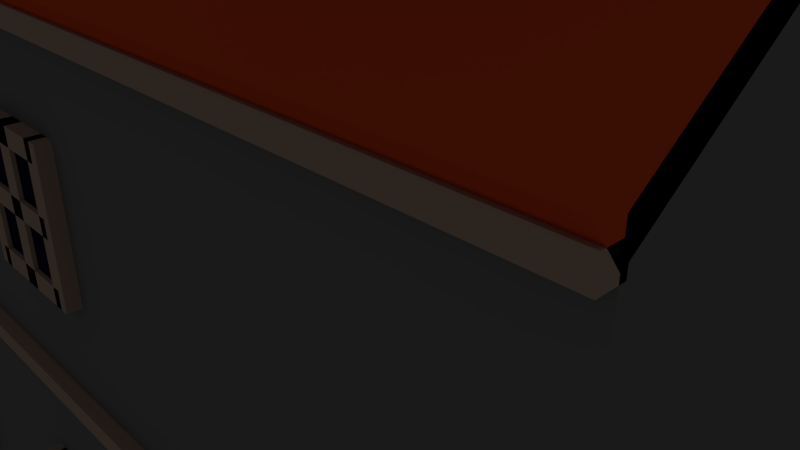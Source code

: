 # Source: timberframedhouse.blend  (saved by Blender 2.79.0; exported with 4.5.12 LTS)
import bpy
from mathutils import Matrix  # noqa: F401  (used for matrix-valued properties, if any)

bpy.ops.wm.read_factory_settings(use_empty=True)
scene = bpy.context.scene
scene.name = 'Scene'

# ---- collections
col_collection_1 = bpy.data.collections.new('Collection 1'); scene.collection.children.link(col_collection_1)

# ---- materials (node trees are filled in below, after node groups)
mat_brown = bpy.data.materials.new('brown')
mat_brown.alpha_threshold = 0.0
mat_brown.use_transparent_shadow = False
mat_brown.diffuse_color = (0.502, 0.3529, 0.2745, 1.0)
mat_brown.specular_color = (1.0, 0.8253, 0.8516)
mat_brown.roughness = 0.5
mat_blue = bpy.data.materials.new('blue')
mat_blue.alpha_threshold = 0.0
mat_blue.use_transparent_shadow = False
mat_blue.diffuse_color = (0.004529, 0.005388, 0.03741, 1.0)
mat_blue.specular_color = (0.8769, 0.8697, 1.0)
mat_blue.roughness = 0.5
mat_reddish = bpy.data.materials.new('reddish')
mat_reddish.alpha_threshold = 0.0
mat_reddish.use_transparent_shadow = False
mat_reddish.diffuse_color = (0.8, 0.08461, 0.01898, 1.0)
mat_reddish.roughness = 0.5
mat_bricks = bpy.data.materials.new('bricks')
mat_bricks.alpha_threshold = 0.0
mat_bricks.use_transparent_shadow = False
mat_bricks.diffuse_color = (0.8, 0.2705, 0.1536, 1.0)
mat_bricks.roughness = 0.5
mat_greywall = bpy.data.materials.new('greywall')
mat_greywall.alpha_threshold = 0.0
mat_greywall.use_transparent_shadow = False
mat_greywall.diffuse_color = (0.2019, 0.2019, 0.2019, 1.0)
mat_greywall.roughness = 0.5
mat_topgrey = bpy.data.materials.new('topgrey')
mat_topgrey.alpha_threshold = 0.0
mat_topgrey.use_transparent_shadow = False
mat_topgrey.diffuse_color = (0.202, 0.202, 0.202, 1.0)
mat_topgrey.roughness = 0.5
mat_topgrey.line_color = (0.0, 0.0, 0.0, 1.0)
mat_yellow = bpy.data.materials.new('yellow')
mat_yellow.alpha_threshold = 0.0
mat_yellow.use_transparent_shadow = False
mat_yellow.diffuse_color = (0.65, 0.2984, 0.1084, 1.0)
mat_yellow.roughness = 0.5

# ---- material node trees

# ---- world
world_world = bpy.data.worlds.new('World'); scene.world = world_world
world_world.color = (0.05088, 0.05088, 0.05088)
world_world.use_sun_shadow = False
world_world.sun_shadow_jitter_overblur = 0.0
world_world.cycles.sampling_method = 'MANUAL'

# ---- cameras
cam_camera = bpy.data.cameras.new('Camera')
cam_camera.clip_end = 100.0
cam_camera.lens = 35.0
cam_camera.sensor_width = 32.0
cam_camera.sensor_height = 18.0
cam_camera.ortho_scale = 7.314
cam_camera.dof.focus_distance = 0.0
cam_camera.dof.aperture_fstop = 128.0

# ---- lights
light_lamp = bpy.data.lights.new('Lamp', 'POINT')
light_lamp.transmission_factor = 0.0
light_lamp.cutoff_distance = 30.0
light_lamp.energy = 100.0
light_lamp.shadow_buffer_clip_start = 1.001
light_lamp.shadow_soft_size = 0.1
light_lamp.shadow_maximum_resolution = 0.006
light_lamp.use_absolute_resolution = True

# ---- meshes
me_cube_026 = bpy.data.meshes.new('Cube.026')
me_cube_026.from_pydata([(1.0, 1.0, -1.0), (1.0, -1.0, -1.0), (-1.0, -1.0, -1.0), (-1.0, 1.0, -1.0), (1.0, 1.0, 1.0), (1.0, -1.0, 1.0), (-1.0, -1.0, 1.0), (-1.0, 1.0, 1.0)], [], [(0, 1, 2, 3), (4, 7, 6, 5), (0, 4, 5, 1), (1, 5, 6, 2), (2, 6, 7, 3), (4, 0, 3, 7)])
me_cube_026.materials.append(mat_brown)
me_cube_026.use_remesh_preserve_volume = False
me_cube_026.use_remesh_preserve_attributes = False
me_cube_026.use_mirror_vertex_groups = False
me_cube_026.update()
me_cube_025 = bpy.data.meshes.new('Cube.025')
me_cube_025.from_pydata([(1.0, 1.0, -1.0), (1.0, -1.0, -1.0), (-1.0, -1.0, -1.0), (-1.0, 1.0, -1.0), (1.0, 1.0, 1.0), (1.0, -1.0, 1.0), (-1.0, -1.0, 1.0), (-1.0, 1.0, 1.0)], [], [(0, 1, 2, 3), (4, 7, 6, 5), (0, 4, 5, 1), (1, 5, 6, 2), (2, 6, 7, 3), (4, 0, 3, 7)])
me_cube_025.materials.append(mat_brown)
me_cube_025.use_remesh_preserve_volume = False
me_cube_025.use_remesh_preserve_attributes = False
me_cube_025.use_mirror_vertex_groups = False
me_cube_025.update()
me_cube_024 = bpy.data.meshes.new('Cube.024')
me_cube_024.from_pydata([(1.0, 1.0, -1.0), (1.0, -1.0, -1.0), (-1.0, -1.0, -1.0), (-1.0, 1.0, -1.0), (1.0, 1.0, 1.0), (1.0, -1.0, 1.0), (-1.0, -1.0, 1.0), (-1.0, 1.0, 1.0)], [], [(0, 1, 2, 3), (4, 7, 6, 5), (0, 4, 5, 1), (1, 5, 6, 2), (2, 6, 7, 3), (4, 0, 3, 7)])
me_cube_024.materials.append(mat_brown)
me_cube_024.use_remesh_preserve_volume = False
me_cube_024.use_remesh_preserve_attributes = False
me_cube_024.use_mirror_vertex_groups = False
me_cube_024.update()
me_cube_023 = bpy.data.meshes.new('Cube.023')
me_cube_023.from_pydata([(1.0, 1.0, -1.0), (1.0, -1.0, -1.0), (-1.0, -1.0, -1.0), (-1.0, 1.0, -1.0), (1.0, 1.0, 1.0), (1.0, -1.0, 1.0), (-1.0, -1.0, 1.0), (-1.0, 1.0, 1.0), (-0.8333, 1.0, -8.0), (-0.8333, -1.0, -8.0), (-1.167, -1.0, -8.0), (-1.167, 1.0, -8.0), (-0.8333, 1.0, 8.0), (-0.8333, -1.0, 8.0), (-1.167, -1.0, 8.0), (-1.167, 1.0, 8.0), (0.1667, 1.0, -8.0), (0.1667, -1.0, -8.0), (-0.1667, -1.0, -8.0), (-0.1667, 1.0, -8.0), (0.1667, 1.0, 8.0), (0.1667, -1.0, 8.0), (-0.1667, -1.0, 8.0), (-0.1667, 1.0, 8.0), (1.0, 1.0, -8.0), (1.0, -1.0, -8.0), (-1.0, -1.0, -8.0), (-1.0, 1.0, -8.0), (1.0, 1.0, -6.0), (1.0, -1.0, -6.0), (-1.0, -1.0, -6.0), (-1.0, 1.0, -6.0), (1.0, 1.0, 6.0), (1.0, -1.0, 6.0), (-1.0, -1.0, 6.0), (-1.0, 1.0, 6.0), (1.0, 1.0, 8.0), (1.0, -1.0, 8.0), (-1.0, -1.0, 8.0), (-1.0, 1.0, 8.0), (1.167, 1.0, -8.0), (1.167, -1.0, -8.0), (0.8333, -1.0, -8.0), (0.8333, 1.0, -8.0), (1.167, 1.0, 8.0), (1.167, -1.0, 8.0), (0.8333, -1.0, 8.0), (0.8333, 1.0, 8.0), (0.8333, 0.6207, -6.0), (0.8333, -0.5793, -6.0), (-0.8333, -0.5793, -6.0), (-0.8333, 0.6207, -6.0), (0.8333, 0.6207, 6.0), (0.8333, -0.5793, 6.0), (-0.8333, -0.5793, 6.0), (-0.8333, 0.6207, 6.0)], [], [(0, 1, 2, 3), (4, 7, 6, 5), (0, 4, 5, 1), (1, 5, 6, 2), (2, 6, 7, 3), (4, 0, 3, 7), (8, 9, 10, 11), (12, 15, 14, 13), (8, 12, 13, 9), (9, 13, 14, 10), (10, 14, 15, 11), (12, 8, 11, 15), (16, 17, 18, 19), (20, 23, 22, 21), (16, 20, 21, 17), (17, 21, 22, 18), (18, 22, 23, 19), (20, 16, 19, 23), (24, 25, 26, 27), (28, 31, 30, 29), (24, 28, 29, 25), (25, 29, 30, 26), (26, 30, 31, 27), (28, 24, 27, 31), (32, 33, 34, 35), (36, 39, 38, 37), (32, 36, 37, 33), (33, 37, 38, 34), (34, 38, 39, 35), (36, 32, 35, 39), (40, 41, 42, 43), (44, 47, 46, 45), (40, 44, 45, 41), (41, 45, 46, 42), (42, 46, 47, 43), (44, 40, 43, 47), (48, 49, 50, 51), (52, 55, 54, 53), (48, 52, 53, 49), (49, 53, 54, 50), (50, 54, 55, 51), (52, 48, 51, 55)])
me_cube_023.polygons.foreach_set('material_index', [0, 0, 0, 0, 0, 0, 0, 0, 0, 0, 0, 0, 0, 0, 0, 0, 0, 0, 0, 0, 0, 0, 0, 0, 0, 0, 0, 0, 0, 0, 0, 0, 0, 0, 0, 0, 1, 1, 1, 1, 1, 1])
me_cube_023.materials.append(mat_brown)
me_cube_023.materials.append(mat_blue)
me_cube_023.use_remesh_preserve_volume = False
me_cube_023.use_remesh_preserve_attributes = False
me_cube_023.use_mirror_vertex_groups = False
me_cube_023.update()
me_cube_022 = bpy.data.meshes.new('Cube.022')
me_cube_022.from_pydata([(1.0, 1.0, -1.0), (1.0, -1.0, -1.0), (-1.0, -1.0, -1.0), (-1.0, 1.0, -1.0), (1.0, 1.0, 1.0), (1.0, -1.0, 1.0), (-1.0, -1.0, 1.0), (-1.0, 1.0, 1.0), (-0.8333, 1.0, -8.0), (-0.8333, -1.0, -8.0), (-1.167, -1.0, -8.0), (-1.167, 1.0, -8.0), (-0.8333, 1.0, 8.0), (-0.8333, -1.0, 8.0), (-1.167, -1.0, 8.0), (-1.167, 1.0, 8.0), (0.1667, 1.0, -8.0), (0.1667, -1.0, -8.0), (-0.1667, -1.0, -8.0), (-0.1667, 1.0, -8.0), (0.1667, 1.0, 8.0), (0.1667, -1.0, 8.0), (-0.1667, -1.0, 8.0), (-0.1667, 1.0, 8.0), (1.0, 1.0, -8.0), (1.0, -1.0, -8.0), (-1.0, -1.0, -8.0), (-1.0, 1.0, -8.0), (1.0, 1.0, -6.0), (1.0, -1.0, -6.0), (-1.0, -1.0, -6.0), (-1.0, 1.0, -6.0), (1.0, 1.0, 6.0), (1.0, -1.0, 6.0), (-1.0, -1.0, 6.0), (-1.0, 1.0, 6.0), (1.0, 1.0, 8.0), (1.0, -1.0, 8.0), (-1.0, -1.0, 8.0), (-1.0, 1.0, 8.0), (1.167, 1.0, -8.0), (1.167, -1.0, -8.0), (0.8333, -1.0, -8.0), (0.8333, 1.0, -8.0), (1.167, 1.0, 8.0), (1.167, -1.0, 8.0), (0.8333, -1.0, 8.0), (0.8333, 1.0, 8.0), (0.8333, 0.6207, -6.0), (0.8333, -0.5793, -6.0), (-0.8333, -0.5793, -6.0), (-0.8333, 0.6207, -6.0), (0.8333, 0.6207, 6.0), (0.8333, -0.5793, 6.0), (-0.8333, -0.5793, 6.0), (-0.8333, 0.6207, 6.0)], [], [(0, 1, 2, 3), (4, 7, 6, 5), (0, 4, 5, 1), (1, 5, 6, 2), (2, 6, 7, 3), (4, 0, 3, 7), (8, 9, 10, 11), (12, 15, 14, 13), (8, 12, 13, 9), (9, 13, 14, 10), (10, 14, 15, 11), (12, 8, 11, 15), (16, 17, 18, 19), (20, 23, 22, 21), (16, 20, 21, 17), (17, 21, 22, 18), (18, 22, 23, 19), (20, 16, 19, 23), (24, 25, 26, 27), (28, 31, 30, 29), (24, 28, 29, 25), (25, 29, 30, 26), (26, 30, 31, 27), (28, 24, 27, 31), (32, 33, 34, 35), (36, 39, 38, 37), (32, 36, 37, 33), (33, 37, 38, 34), (34, 38, 39, 35), (36, 32, 35, 39), (40, 41, 42, 43), (44, 47, 46, 45), (40, 44, 45, 41), (41, 45, 46, 42), (42, 46, 47, 43), (44, 40, 43, 47), (48, 49, 50, 51), (52, 55, 54, 53), (48, 52, 53, 49), (49, 53, 54, 50), (50, 54, 55, 51), (52, 48, 51, 55)])
me_cube_022.polygons.foreach_set('material_index', [0, 0, 0, 0, 0, 0, 0, 0, 0, 0, 0, 0, 0, 0, 0, 0, 0, 0, 0, 0, 0, 0, 0, 0, 0, 0, 0, 0, 0, 0, 0, 0, 0, 0, 0, 0, 1, 1, 1, 1, 1, 1])
me_cube_022.materials.append(mat_brown)
me_cube_022.materials.append(mat_blue)
me_cube_022.use_remesh_preserve_volume = False
me_cube_022.use_remesh_preserve_attributes = False
me_cube_022.use_mirror_vertex_groups = False
me_cube_022.update()
me_cube_021 = bpy.data.meshes.new('Cube.021')
me_cube_021.from_pydata([(1.0, 1.0, -1.0), (1.0, -1.0, -1.0), (-1.0, -1.0, -1.0), (-1.0, 1.0, -1.0), (1.0, 1.0, 1.0), (1.0, -1.0, 1.0), (-1.0, -1.0, 1.0), (-1.0, 1.0, 1.0), (-0.8333, 1.0, -8.0), (-0.8333, -1.0, -8.0), (-1.167, -1.0, -8.0), (-1.167, 1.0, -8.0), (-0.8333, 1.0, 8.0), (-0.8333, -1.0, 8.0), (-1.167, -1.0, 8.0), (-1.167, 1.0, 8.0), (0.1667, 1.0, -8.0), (0.1667, -1.0, -8.0), (-0.1667, -1.0, -8.0), (-0.1667, 1.0, -8.0), (0.1667, 1.0, 8.0), (0.1667, -1.0, 8.0), (-0.1667, -1.0, 8.0), (-0.1667, 1.0, 8.0), (1.0, 1.0, -8.0), (1.0, -1.0, -8.0), (-1.0, -1.0, -8.0), (-1.0, 1.0, -8.0), (1.0, 1.0, -6.0), (1.0, -1.0, -6.0), (-1.0, -1.0, -6.0), (-1.0, 1.0, -6.0), (1.0, 1.0, 6.0), (1.0, -1.0, 6.0), (-1.0, -1.0, 6.0), (-1.0, 1.0, 6.0), (1.0, 1.0, 8.0), (1.0, -1.0, 8.0), (-1.0, -1.0, 8.0), (-1.0, 1.0, 8.0), (1.167, 1.0, -8.0), (1.167, -1.0, -8.0), (0.8333, -1.0, -8.0), (0.8333, 1.0, -8.0), (1.167, 1.0, 8.0), (1.167, -1.0, 8.0), (0.8333, -1.0, 8.0), (0.8333, 1.0, 8.0), (0.8333, 0.6207, -6.0), (0.8333, -0.5793, -6.0), (-0.8333, -0.5793, -6.0), (-0.8333, 0.6207, -6.0), (0.8333, 0.6207, 6.0), (0.8333, -0.5793, 6.0), (-0.8333, -0.5793, 6.0), (-0.8333, 0.6207, 6.0)], [], [(0, 1, 2, 3), (4, 7, 6, 5), (0, 4, 5, 1), (1, 5, 6, 2), (2, 6, 7, 3), (4, 0, 3, 7), (8, 9, 10, 11), (12, 15, 14, 13), (8, 12, 13, 9), (9, 13, 14, 10), (10, 14, 15, 11), (12, 8, 11, 15), (16, 17, 18, 19), (20, 23, 22, 21), (16, 20, 21, 17), (17, 21, 22, 18), (18, 22, 23, 19), (20, 16, 19, 23), (24, 25, 26, 27), (28, 31, 30, 29), (24, 28, 29, 25), (25, 29, 30, 26), (26, 30, 31, 27), (28, 24, 27, 31), (32, 33, 34, 35), (36, 39, 38, 37), (32, 36, 37, 33), (33, 37, 38, 34), (34, 38, 39, 35), (36, 32, 35, 39), (40, 41, 42, 43), (44, 47, 46, 45), (40, 44, 45, 41), (41, 45, 46, 42), (42, 46, 47, 43), (44, 40, 43, 47), (48, 49, 50, 51), (52, 55, 54, 53), (48, 52, 53, 49), (49, 53, 54, 50), (50, 54, 55, 51), (52, 48, 51, 55)])
me_cube_021.polygons.foreach_set('material_index', [0, 0, 0, 0, 0, 0, 0, 0, 0, 0, 0, 0, 0, 0, 0, 0, 0, 0, 0, 0, 0, 0, 0, 0, 0, 0, 0, 0, 0, 0, 0, 0, 0, 0, 0, 0, 1, 1, 1, 1, 1, 1])
me_cube_021.materials.append(mat_brown)
me_cube_021.materials.append(mat_blue)
me_cube_021.use_remesh_preserve_volume = False
me_cube_021.use_remesh_preserve_attributes = False
me_cube_021.use_mirror_vertex_groups = False
me_cube_021.update()
me_cube_020 = bpy.data.meshes.new('Cube.020')
me_cube_020.from_pydata([(1.0, 1.0, -1.0), (1.0, -1.0, -1.0), (-1.0, -1.0, -1.0), (-1.0, 1.0, -1.0), (1.0, 1.0, 1.0), (1.0, -1.0, 1.0), (-1.0, -1.0, 1.0), (-1.0, 1.0, 1.0), (-0.8333, 1.0, -8.0), (-0.8333, -1.0, -8.0), (-1.167, -1.0, -8.0), (-1.167, 1.0, -8.0), (-0.8333, 1.0, 8.0), (-0.8333, -1.0, 8.0), (-1.167, -1.0, 8.0), (-1.167, 1.0, 8.0), (0.1667, 1.0, -8.0), (0.1667, -1.0, -8.0), (-0.1667, -1.0, -8.0), (-0.1667, 1.0, -8.0), (0.1667, 1.0, 8.0), (0.1667, -1.0, 8.0), (-0.1667, -1.0, 8.0), (-0.1667, 1.0, 8.0), (1.0, 1.0, -8.0), (1.0, -1.0, -8.0), (-1.0, -1.0, -8.0), (-1.0, 1.0, -8.0), (1.0, 1.0, -6.0), (1.0, -1.0, -6.0), (-1.0, -1.0, -6.0), (-1.0, 1.0, -6.0), (1.0, 1.0, 6.0), (1.0, -1.0, 6.0), (-1.0, -1.0, 6.0), (-1.0, 1.0, 6.0), (1.0, 1.0, 8.0), (1.0, -1.0, 8.0), (-1.0, -1.0, 8.0), (-1.0, 1.0, 8.0), (1.167, 1.0, -8.0), (1.167, -1.0, -8.0), (0.8333, -1.0, -8.0), (0.8333, 1.0, -8.0), (1.167, 1.0, 8.0), (1.167, -1.0, 8.0), (0.8333, -1.0, 8.0), (0.8333, 1.0, 8.0), (0.8333, 0.6207, -6.0), (0.8333, -0.5793, -6.0), (-0.8333, -0.5793, -6.0), (-0.8333, 0.6207, -6.0), (0.8333, 0.6207, 6.0), (0.8333, -0.5793, 6.0), (-0.8333, -0.5793, 6.0), (-0.8333, 0.6207, 6.0)], [], [(0, 1, 2, 3), (4, 7, 6, 5), (0, 4, 5, 1), (1, 5, 6, 2), (2, 6, 7, 3), (4, 0, 3, 7), (8, 9, 10, 11), (12, 15, 14, 13), (8, 12, 13, 9), (9, 13, 14, 10), (10, 14, 15, 11), (12, 8, 11, 15), (16, 17, 18, 19), (20, 23, 22, 21), (16, 20, 21, 17), (17, 21, 22, 18), (18, 22, 23, 19), (20, 16, 19, 23), (24, 25, 26, 27), (28, 31, 30, 29), (24, 28, 29, 25), (25, 29, 30, 26), (26, 30, 31, 27), (28, 24, 27, 31), (32, 33, 34, 35), (36, 39, 38, 37), (32, 36, 37, 33), (33, 37, 38, 34), (34, 38, 39, 35), (36, 32, 35, 39), (40, 41, 42, 43), (44, 47, 46, 45), (40, 44, 45, 41), (41, 45, 46, 42), (42, 46, 47, 43), (44, 40, 43, 47), (48, 49, 50, 51), (52, 55, 54, 53), (48, 52, 53, 49), (49, 53, 54, 50), (50, 54, 55, 51), (52, 48, 51, 55)])
me_cube_020.polygons.foreach_set('material_index', [0, 0, 0, 0, 0, 0, 0, 0, 0, 0, 0, 0, 0, 0, 0, 0, 0, 0, 0, 0, 0, 0, 0, 0, 0, 0, 0, 0, 0, 0, 0, 0, 0, 0, 0, 0, 1, 1, 1, 1, 1, 1])
me_cube_020.materials.append(mat_brown)
me_cube_020.materials.append(mat_blue)
me_cube_020.use_remesh_preserve_volume = False
me_cube_020.use_remesh_preserve_attributes = False
me_cube_020.use_mirror_vertex_groups = False
me_cube_020.update()
me_cube_018 = bpy.data.meshes.new('Cube.018')
me_cube_018.from_pydata([(1.0, 1.0, -1.0), (1.0, -1.0, -1.0), (-1.0, -1.0, -1.0), (-1.0, 1.0, -1.0), (1.0, 1.0, 1.0), (1.0, -1.0, 1.0), (-1.0, -1.0, 1.0), (-1.0, 1.0, 1.0), (-0.8333, 1.0, -8.0), (-0.8333, -1.0, -8.0), (-1.167, -1.0, -8.0), (-1.167, 1.0, -8.0), (-0.8333, 1.0, 8.0), (-0.8333, -1.0, 8.0), (-1.167, -1.0, 8.0), (-1.167, 1.0, 8.0), (0.1667, 1.0, -8.0), (0.1667, -1.0, -8.0), (-0.1667, -1.0, -8.0), (-0.1667, 1.0, -8.0), (0.1667, 1.0, 8.0), (0.1667, -1.0, 8.0), (-0.1667, -1.0, 8.0), (-0.1667, 1.0, 8.0), (1.0, 1.0, -8.0), (1.0, -1.0, -8.0), (-1.0, -1.0, -8.0), (-1.0, 1.0, -8.0), (1.0, 1.0, -6.0), (1.0, -1.0, -6.0), (-1.0, -1.0, -6.0), (-1.0, 1.0, -6.0), (1.0, 1.0, 6.0), (1.0, -1.0, 6.0), (-1.0, -1.0, 6.0), (-1.0, 1.0, 6.0), (1.0, 1.0, 8.0), (1.0, -1.0, 8.0), (-1.0, -1.0, 8.0), (-1.0, 1.0, 8.0), (1.167, 1.0, -8.0), (1.167, -1.0, -8.0), (0.8333, -1.0, -8.0), (0.8333, 1.0, -8.0), (1.167, 1.0, 8.0), (1.167, -1.0, 8.0), (0.8333, -1.0, 8.0), (0.8333, 1.0, 8.0), (0.8333, 0.6207, -6.0), (0.8333, -0.5793, -6.0), (-0.8333, -0.5793, -6.0), (-0.8333, 0.6207, -6.0), (0.8333, 0.6207, 6.0), (0.8333, -0.5793, 6.0), (-0.8333, -0.5793, 6.0), (-0.8333, 0.6207, 6.0)], [], [(0, 1, 2, 3), (4, 7, 6, 5), (0, 4, 5, 1), (1, 5, 6, 2), (2, 6, 7, 3), (4, 0, 3, 7), (8, 9, 10, 11), (12, 15, 14, 13), (8, 12, 13, 9), (9, 13, 14, 10), (10, 14, 15, 11), (12, 8, 11, 15), (16, 17, 18, 19), (20, 23, 22, 21), (16, 20, 21, 17), (17, 21, 22, 18), (18, 22, 23, 19), (20, 16, 19, 23), (24, 25, 26, 27), (28, 31, 30, 29), (24, 28, 29, 25), (25, 29, 30, 26), (26, 30, 31, 27), (28, 24, 27, 31), (32, 33, 34, 35), (36, 39, 38, 37), (32, 36, 37, 33), (33, 37, 38, 34), (34, 38, 39, 35), (36, 32, 35, 39), (40, 41, 42, 43), (44, 47, 46, 45), (40, 44, 45, 41), (41, 45, 46, 42), (42, 46, 47, 43), (44, 40, 43, 47), (48, 49, 50, 51), (52, 55, 54, 53), (48, 52, 53, 49), (49, 53, 54, 50), (50, 54, 55, 51), (52, 48, 51, 55)])
me_cube_018.polygons.foreach_set('material_index', [0, 0, 0, 0, 0, 0, 0, 0, 0, 0, 0, 0, 0, 0, 0, 0, 0, 0, 0, 0, 0, 0, 0, 0, 0, 0, 0, 0, 0, 0, 0, 0, 0, 0, 0, 0, 1, 1, 1, 1, 1, 1])
me_cube_018.materials.append(mat_brown)
me_cube_018.materials.append(mat_blue)
me_cube_018.use_remesh_preserve_volume = False
me_cube_018.use_remesh_preserve_attributes = False
me_cube_018.use_mirror_vertex_groups = False
me_cube_018.update()
me_cube_017 = bpy.data.meshes.new('Cube.017')
me_cube_017.from_pydata([(1.0, 1.0, -1.0), (1.0, -1.0, -1.0), (-1.0, -1.0, -1.0), (-1.0, 1.0, -1.0), (1.0, 1.0, 1.0), (1.0, -1.0, 1.0), (-1.0, -1.0, 1.0), (-1.0, 1.0, 1.0)], [], [(0, 1, 2, 3), (4, 7, 6, 5), (0, 4, 5, 1), (1, 5, 6, 2), (2, 6, 7, 3), (4, 0, 3, 7)])
me_cube_017.materials.append(mat_brown)
me_cube_017.use_remesh_preserve_volume = False
me_cube_017.use_remesh_preserve_attributes = False
me_cube_017.use_mirror_vertex_groups = False
me_cube_017.update()
me_cube_015 = bpy.data.meshes.new('Cube.015')
me_cube_015.from_pydata([(1.0, 1.0, -1.0), (1.0, -1.0, -1.0), (-1.0, -1.0, -1.0), (-1.0, 1.0, -1.0), (1.0, 1.0, 1.0), (1.0, -1.0, 1.0), (-1.0, -1.0, 1.0), (-1.0, 1.0, 1.0)], [], [(0, 1, 2, 3), (4, 7, 6, 5), (0, 4, 5, 1), (1, 5, 6, 2), (2, 6, 7, 3), (4, 0, 3, 7)])
me_cube_015.materials.append(mat_brown)
me_cube_015.use_remesh_preserve_volume = False
me_cube_015.use_remesh_preserve_attributes = False
me_cube_015.use_mirror_vertex_groups = False
me_cube_015.update()
me_cube_014 = bpy.data.meshes.new('Cube.014')
me_cube_014.from_pydata([(1.0, 1.0, -1.0), (1.0, -1.0, -1.0), (-1.0, -1.0, -1.0), (-1.0, 1.0, -1.0), (1.0, 1.0, 1.0), (1.0, -1.0, 1.0), (-1.0, -1.0, 1.0), (-1.0, 1.0, 1.0)], [], [(0, 1, 2, 3), (4, 7, 6, 5), (0, 4, 5, 1), (1, 5, 6, 2), (2, 6, 7, 3), (4, 0, 3, 7)])
me_cube_014.materials.append(mat_brown)
me_cube_014.use_remesh_preserve_volume = False
me_cube_014.use_remesh_preserve_attributes = False
me_cube_014.use_mirror_vertex_groups = False
me_cube_014.update()
me_cube_009 = bpy.data.meshes.new('Cube.009')
me_cube_009.from_pydata([(1.0, 1.0, -1.0), (1.0, -1.0, -1.0), (-1.0, -1.0, -1.0), (-1.0, 1.0, -1.0), (1.0, 1.0, 1.0), (1.0, -1.0, 1.0), (-1.0, -1.0, 1.0), (-1.0, 1.0, 1.0), (-0.8333, 1.0, -8.0), (-0.8333, -1.0, -8.0), (-1.167, -1.0, -8.0), (-1.167, 1.0, -8.0), (-0.8333, 1.0, 8.0), (-0.8333, -1.0, 8.0), (-1.167, -1.0, 8.0), (-1.167, 1.0, 8.0), (0.1667, 1.0, -8.0), (0.1667, -1.0, -8.0), (-0.1667, -1.0, -8.0), (-0.1667, 1.0, -8.0), (0.1667, 1.0, 8.0), (0.1667, -1.0, 8.0), (-0.1667, -1.0, 8.0), (-0.1667, 1.0, 8.0), (1.0, 1.0, -8.0), (1.0, -1.0, -8.0), (-1.0, -1.0, -8.0), (-1.0, 1.0, -8.0), (1.0, 1.0, -6.0), (1.0, -1.0, -6.0), (-1.0, -1.0, -6.0), (-1.0, 1.0, -6.0), (1.0, 1.0, 6.0), (1.0, -1.0, 6.0), (-1.0, -1.0, 6.0), (-1.0, 1.0, 6.0), (1.0, 1.0, 8.0), (1.0, -1.0, 8.0), (-1.0, -1.0, 8.0), (-1.0, 1.0, 8.0), (1.167, 1.0, -8.0), (1.167, -1.0, -8.0), (0.8333, -1.0, -8.0), (0.8333, 1.0, -8.0), (1.167, 1.0, 8.0), (1.167, -1.0, 8.0), (0.8333, -1.0, 8.0), (0.8333, 1.0, 8.0), (0.8333, 0.6207, -6.0), (0.8333, -0.5793, -6.0), (-0.8333, -0.5793, -6.0), (-0.8333, 0.6207, -6.0), (0.8333, 0.6207, 6.0), (0.8333, -0.5793, 6.0), (-0.8333, -0.5793, 6.0), (-0.8333, 0.6207, 6.0)], [], [(0, 1, 2, 3), (4, 7, 6, 5), (0, 4, 5, 1), (1, 5, 6, 2), (2, 6, 7, 3), (4, 0, 3, 7), (8, 9, 10, 11), (12, 15, 14, 13), (8, 12, 13, 9), (9, 13, 14, 10), (10, 14, 15, 11), (12, 8, 11, 15), (16, 17, 18, 19), (20, 23, 22, 21), (16, 20, 21, 17), (17, 21, 22, 18), (18, 22, 23, 19), (20, 16, 19, 23), (24, 25, 26, 27), (28, 31, 30, 29), (24, 28, 29, 25), (25, 29, 30, 26), (26, 30, 31, 27), (28, 24, 27, 31), (32, 33, 34, 35), (36, 39, 38, 37), (32, 36, 37, 33), (33, 37, 38, 34), (34, 38, 39, 35), (36, 32, 35, 39), (40, 41, 42, 43), (44, 47, 46, 45), (40, 44, 45, 41), (41, 45, 46, 42), (42, 46, 47, 43), (44, 40, 43, 47), (48, 49, 50, 51), (52, 55, 54, 53), (48, 52, 53, 49), (49, 53, 54, 50), (50, 54, 55, 51), (52, 48, 51, 55)])
me_cube_009.polygons.foreach_set('material_index', [0, 0, 0, 0, 0, 0, 0, 0, 0, 0, 0, 0, 0, 0, 0, 0, 0, 0, 0, 0, 0, 0, 0, 0, 0, 0, 0, 0, 0, 0, 0, 0, 0, 0, 0, 0, 1, 1, 1, 1, 1, 1])
me_cube_009.materials.append(mat_brown)
me_cube_009.materials.append(mat_blue)
me_cube_009.use_remesh_preserve_volume = False
me_cube_009.use_remesh_preserve_attributes = False
me_cube_009.use_mirror_vertex_groups = False
me_cube_009.update()
me_cube_008 = bpy.data.meshes.new('Cube.008')
me_cube_008.from_pydata([(1.0, 1.0, -1.0), (1.0, -1.0, -1.0), (-1.0, -1.0, -1.0), (-1.0, 1.0, -1.0), (1.0, 1.0, 1.0), (1.0, -1.0, 1.0), (-1.0, -1.0, 1.0), (-1.0, 1.0, 1.0), (-0.8333, 1.0, -8.0), (-0.8333, -1.0, -8.0), (-1.167, -1.0, -8.0), (-1.167, 1.0, -8.0), (-0.8333, 1.0, 8.0), (-0.8333, -1.0, 8.0), (-1.167, -1.0, 8.0), (-1.167, 1.0, 8.0), (0.1667, 1.0, -8.0), (0.1667, -1.0, -8.0), (-0.1667, -1.0, -8.0), (-0.1667, 1.0, -8.0), (0.1667, 1.0, 8.0), (0.1667, -1.0, 8.0), (-0.1667, -1.0, 8.0), (-0.1667, 1.0, 8.0), (1.0, 1.0, -8.0), (1.0, -1.0, -8.0), (-1.0, -1.0, -8.0), (-1.0, 1.0, -8.0), (1.0, 1.0, -6.0), (1.0, -1.0, -6.0), (-1.0, -1.0, -6.0), (-1.0, 1.0, -6.0), (1.0, 1.0, 6.0), (1.0, -1.0, 6.0), (-1.0, -1.0, 6.0), (-1.0, 1.0, 6.0), (1.0, 1.0, 8.0), (1.0, -1.0, 8.0), (-1.0, -1.0, 8.0), (-1.0, 1.0, 8.0), (1.167, 1.0, -8.0), (1.167, -1.0, -8.0), (0.8333, -1.0, -8.0), (0.8333, 1.0, -8.0), (1.167, 1.0, 8.0), (1.167, -1.0, 8.0), (0.8333, -1.0, 8.0), (0.8333, 1.0, 8.0), (0.8333, 0.6207, -6.0), (0.8333, -0.5793, -6.0), (-0.8333, -0.5793, -6.0), (-0.8333, 0.6207, -6.0), (0.8333, 0.6207, 6.0), (0.8333, -0.5793, 6.0), (-0.8333, -0.5793, 6.0), (-0.8333, 0.6207, 6.0)], [], [(0, 1, 2, 3), (4, 7, 6, 5), (0, 4, 5, 1), (1, 5, 6, 2), (2, 6, 7, 3), (4, 0, 3, 7), (8, 9, 10, 11), (12, 15, 14, 13), (8, 12, 13, 9), (9, 13, 14, 10), (10, 14, 15, 11), (12, 8, 11, 15), (16, 17, 18, 19), (20, 23, 22, 21), (16, 20, 21, 17), (17, 21, 22, 18), (18, 22, 23, 19), (20, 16, 19, 23), (24, 25, 26, 27), (28, 31, 30, 29), (24, 28, 29, 25), (25, 29, 30, 26), (26, 30, 31, 27), (28, 24, 27, 31), (32, 33, 34, 35), (36, 39, 38, 37), (32, 36, 37, 33), (33, 37, 38, 34), (34, 38, 39, 35), (36, 32, 35, 39), (40, 41, 42, 43), (44, 47, 46, 45), (40, 44, 45, 41), (41, 45, 46, 42), (42, 46, 47, 43), (44, 40, 43, 47), (48, 49, 50, 51), (52, 55, 54, 53), (48, 52, 53, 49), (49, 53, 54, 50), (50, 54, 55, 51), (52, 48, 51, 55)])
me_cube_008.polygons.foreach_set('material_index', [0, 0, 0, 0, 0, 0, 0, 0, 0, 0, 0, 0, 0, 0, 0, 0, 0, 0, 0, 0, 0, 0, 0, 0, 0, 0, 0, 0, 0, 0, 0, 0, 0, 0, 0, 0, 1, 1, 1, 1, 1, 1])
me_cube_008.materials.append(mat_brown)
me_cube_008.materials.append(mat_blue)
me_cube_008.use_remesh_preserve_volume = False
me_cube_008.use_remesh_preserve_attributes = False
me_cube_008.use_mirror_vertex_groups = False
me_cube_008.update()
me_cube_004 = bpy.data.meshes.new('Cube.004')
me_cube_004.from_pydata([(1.0, 1.0, -1.0), (1.0, -1.0, -1.0), (-1.0, -1.0, -1.0), (-1.0, 1.0, -1.0), (1.0, 1.0, 1.0), (1.0, -1.0, 1.0), (-1.0, -1.0, 1.0), (-1.0, 1.0, 1.0), (-0.8333, 1.0, -8.0), (-0.8333, -1.0, -8.0), (-1.167, -1.0, -8.0), (-1.167, 1.0, -8.0), (-0.8333, 1.0, 8.0), (-0.8333, -1.0, 8.0), (-1.167, -1.0, 8.0), (-1.167, 1.0, 8.0), (0.1667, 1.0, -8.0), (0.1667, -1.0, -8.0), (-0.1667, -1.0, -8.0), (-0.1667, 1.0, -8.0), (0.1667, 1.0, 8.0), (0.1667, -1.0, 8.0), (-0.1667, -1.0, 8.0), (-0.1667, 1.0, 8.0), (1.0, 1.0, -8.0), (1.0, -1.0, -8.0), (-1.0, -1.0, -8.0), (-1.0, 1.0, -8.0), (1.0, 1.0, -6.0), (1.0, -1.0, -6.0), (-1.0, -1.0, -6.0), (-1.0, 1.0, -6.0), (1.0, 1.0, 6.0), (1.0, -1.0, 6.0), (-1.0, -1.0, 6.0), (-1.0, 1.0, 6.0), (1.0, 1.0, 8.0), (1.0, -1.0, 8.0), (-1.0, -1.0, 8.0), (-1.0, 1.0, 8.0), (1.167, 1.0, -8.0), (1.167, -1.0, -8.0), (0.8333, -1.0, -8.0), (0.8333, 1.0, -8.0), (1.167, 1.0, 8.0), (1.167, -1.0, 8.0), (0.8333, -1.0, 8.0), (0.8333, 1.0, 8.0), (0.8333, 0.6207, -6.0), (0.8333, -0.5793, -6.0), (-0.8333, -0.5793, -6.0), (-0.8333, 0.6207, -6.0), (0.8333, 0.6207, 6.0), (0.8333, -0.5793, 6.0), (-0.8333, -0.5793, 6.0), (-0.8333, 0.6207, 6.0)], [], [(0, 1, 2, 3), (4, 7, 6, 5), (0, 4, 5, 1), (1, 5, 6, 2), (2, 6, 7, 3), (4, 0, 3, 7), (8, 9, 10, 11), (12, 15, 14, 13), (8, 12, 13, 9), (9, 13, 14, 10), (10, 14, 15, 11), (12, 8, 11, 15), (16, 17, 18, 19), (20, 23, 22, 21), (16, 20, 21, 17), (17, 21, 22, 18), (18, 22, 23, 19), (20, 16, 19, 23), (24, 25, 26, 27), (28, 31, 30, 29), (24, 28, 29, 25), (25, 29, 30, 26), (26, 30, 31, 27), (28, 24, 27, 31), (32, 33, 34, 35), (36, 39, 38, 37), (32, 36, 37, 33), (33, 37, 38, 34), (34, 38, 39, 35), (36, 32, 35, 39), (40, 41, 42, 43), (44, 47, 46, 45), (40, 44, 45, 41), (41, 45, 46, 42), (42, 46, 47, 43), (44, 40, 43, 47), (48, 49, 50, 51), (52, 55, 54, 53), (48, 52, 53, 49), (49, 53, 54, 50), (50, 54, 55, 51), (52, 48, 51, 55)])
me_cube_004.polygons.foreach_set('material_index', [0, 0, 0, 0, 0, 0, 0, 0, 0, 0, 0, 0, 0, 0, 0, 0, 0, 0, 0, 0, 0, 0, 0, 0, 0, 0, 0, 0, 0, 0, 0, 0, 0, 0, 0, 0, 1, 1, 1, 1, 1, 1])
me_cube_004.materials.append(mat_brown)
me_cube_004.materials.append(mat_blue)
me_cube_004.use_remesh_preserve_volume = False
me_cube_004.use_remesh_preserve_attributes = False
me_cube_004.use_mirror_vertex_groups = False
me_cube_004.update()
me_cube_001 = bpy.data.meshes.new('Cube.001')
me_cube_001.from_pydata([(1.0, 1.0, -1.0), (1.0, -1.0, -1.0), (-1.0, -1.0, -1.0), (-1.0, 1.0, -1.0), (1.0, 1.0, 1.0), (1.0, -1.0, 1.0), (-1.0, -1.0, 1.0), (-1.0, 1.0, 1.0), (-0.8333, 1.0, -8.0), (-0.8333, -1.0, -8.0), (-1.167, -1.0, -8.0), (-1.167, 1.0, -8.0), (-0.8333, 1.0, 8.0), (-0.8333, -1.0, 8.0), (-1.167, -1.0, 8.0), (-1.167, 1.0, 8.0), (0.1667, 1.0, -8.0), (0.1667, -1.0, -8.0), (-0.1667, -1.0, -8.0), (-0.1667, 1.0, -8.0), (0.1667, 1.0, 8.0), (0.1667, -1.0, 8.0), (-0.1667, -1.0, 8.0), (-0.1667, 1.0, 8.0), (1.0, 1.0, -8.0), (1.0, -1.0, -8.0), (-1.0, -1.0, -8.0), (-1.0, 1.0, -8.0), (1.0, 1.0, -6.0), (1.0, -1.0, -6.0), (-1.0, -1.0, -6.0), (-1.0, 1.0, -6.0), (1.0, 1.0, 6.0), (1.0, -1.0, 6.0), (-1.0, -1.0, 6.0), (-1.0, 1.0, 6.0), (1.0, 1.0, 8.0), (1.0, -1.0, 8.0), (-1.0, -1.0, 8.0), (-1.0, 1.0, 8.0), (1.167, 1.0, -8.0), (1.167, -1.0, -8.0), (0.8333, -1.0, -8.0), (0.8333, 1.0, -8.0), (1.167, 1.0, 8.0), (1.167, -1.0, 8.0), (0.8333, -1.0, 8.0), (0.8333, 1.0, 8.0), (0.8333, 0.6207, -6.0), (0.8333, -0.5793, -6.0), (-0.8333, -0.5793, -6.0), (-0.8333, 0.6207, -6.0), (0.8333, 0.6207, 6.0), (0.8333, -0.5793, 6.0), (-0.8333, -0.5793, 6.0), (-0.8333, 0.6207, 6.0)], [], [(0, 1, 2, 3), (4, 7, 6, 5), (0, 4, 5, 1), (1, 5, 6, 2), (2, 6, 7, 3), (4, 0, 3, 7), (8, 9, 10, 11), (12, 15, 14, 13), (8, 12, 13, 9), (9, 13, 14, 10), (10, 14, 15, 11), (12, 8, 11, 15), (16, 17, 18, 19), (20, 23, 22, 21), (16, 20, 21, 17), (17, 21, 22, 18), (18, 22, 23, 19), (20, 16, 19, 23), (24, 25, 26, 27), (28, 31, 30, 29), (24, 28, 29, 25), (25, 29, 30, 26), (26, 30, 31, 27), (28, 24, 27, 31), (32, 33, 34, 35), (36, 39, 38, 37), (32, 36, 37, 33), (33, 37, 38, 34), (34, 38, 39, 35), (36, 32, 35, 39), (40, 41, 42, 43), (44, 47, 46, 45), (40, 44, 45, 41), (41, 45, 46, 42), (42, 46, 47, 43), (44, 40, 43, 47), (48, 49, 50, 51), (52, 55, 54, 53), (48, 52, 53, 49), (49, 53, 54, 50), (50, 54, 55, 51), (52, 48, 51, 55)])
me_cube_001.polygons.foreach_set('material_index', [0, 0, 0, 0, 0, 0, 0, 0, 0, 0, 0, 0, 0, 0, 0, 0, 0, 0, 0, 0, 0, 0, 0, 0, 0, 0, 0, 0, 0, 0, 0, 0, 0, 0, 0, 0, 1, 1, 1, 1, 1, 1])
me_cube_001.materials.append(mat_brown)
me_cube_001.materials.append(mat_blue)
me_cube_001.use_remesh_preserve_volume = False
me_cube_001.use_remesh_preserve_attributes = False
me_cube_001.use_mirror_vertex_groups = False
me_cube_001.update()
me_cube_016 = bpy.data.meshes.new('Cube.016')
me_cube_016.from_pydata([(1.0, 1.0, -1.0), (1.0, -1.0, -1.0), (-1.0, -1.0, -1.0), (-1.0, 1.0, -1.0), (1.0, 1.0, 1.0), (1.0, -1.0, 1.0), (-1.0, -1.0, 1.0), (-1.0, 1.0, 1.0)], [], [(0, 1, 2, 3), (4, 7, 6, 5), (0, 4, 5, 1), (1, 5, 6, 2), (2, 6, 7, 3), (4, 0, 3, 7)])
me_cube_016.materials.append(mat_brown)
me_cube_016.use_remesh_preserve_volume = False
me_cube_016.use_remesh_preserve_attributes = False
me_cube_016.use_mirror_vertex_groups = False
me_cube_016.update()
me_cube_013 = bpy.data.meshes.new('Cube.013')
me_cube_013.from_pydata([(1.0, 1.0, -1.0), (1.0, -1.0, -1.0), (-1.0, -1.0, -1.0), (-1.0, 1.0, -1.0), (1.0, 1.0, 1.0), (1.0, -1.0, 1.0), (-1.0, -1.0, 1.0), (-1.0, 1.0, 1.0)], [], [(0, 1, 2, 3), (4, 7, 6, 5), (0, 4, 5, 1), (1, 5, 6, 2), (2, 6, 7, 3), (4, 0, 3, 7)])
me_cube_013.materials.append(mat_brown)
me_cube_013.use_remesh_preserve_volume = False
me_cube_013.use_remesh_preserve_attributes = False
me_cube_013.use_mirror_vertex_groups = False
me_cube_013.update()
me_cube_007 = bpy.data.meshes.new('Cube.007')
me_cube_007.from_pydata([(1.0, 1.0, -1.0), (1.0, -1.0, -1.0), (-1.0, -1.0, -1.0), (-1.0, 1.0, -1.0), (1.0, 1.0, 1.0), (1.0, -1.0, 1.0), (-1.0, -1.0, 1.0), (-1.0, 1.0, 1.0), (-0.8333, 1.0, -8.0), (-0.8333, -1.0, -8.0), (-1.167, -1.0, -8.0), (-1.167, 1.0, -8.0), (-0.8333, 1.0, 8.0), (-0.8333, -1.0, 8.0), (-1.167, -1.0, 8.0), (-1.167, 1.0, 8.0), (0.1667, 1.0, -8.0), (0.1667, -1.0, -8.0), (-0.1667, -1.0, -8.0), (-0.1667, 1.0, -8.0), (0.1667, 1.0, 8.0), (0.1667, -1.0, 8.0), (-0.1667, -1.0, 8.0), (-0.1667, 1.0, 8.0), (1.0, 1.0, -8.0), (1.0, -1.0, -8.0), (-1.0, -1.0, -8.0), (-1.0, 1.0, -8.0), (1.0, 1.0, -6.0), (1.0, -1.0, -6.0), (-1.0, -1.0, -6.0), (-1.0, 1.0, -6.0), (1.0, 1.0, 6.0), (1.0, -1.0, 6.0), (-1.0, -1.0, 6.0), (-1.0, 1.0, 6.0), (1.0, 1.0, 8.0), (1.0, -1.0, 8.0), (-1.0, -1.0, 8.0), (-1.0, 1.0, 8.0), (1.167, 1.0, -8.0), (1.167, -1.0, -8.0), (0.8333, -1.0, -8.0), (0.8333, 1.0, -8.0), (1.167, 1.0, 8.0), (1.167, -1.0, 8.0), (0.8333, -1.0, 8.0), (0.8333, 1.0, 8.0), (0.8333, 0.6207, -6.0), (0.8333, -0.5793, -6.0), (-0.8333, -0.5793, -6.0), (-0.8333, 0.6207, -6.0), (0.8333, 0.6207, 6.0), (0.8333, -0.5793, 6.0), (-0.8333, -0.5793, 6.0), (-0.8333, 0.6207, 6.0)], [], [(0, 1, 2, 3), (4, 7, 6, 5), (0, 4, 5, 1), (1, 5, 6, 2), (2, 6, 7, 3), (4, 0, 3, 7), (8, 9, 10, 11), (12, 15, 14, 13), (8, 12, 13, 9), (9, 13, 14, 10), (10, 14, 15, 11), (12, 8, 11, 15), (16, 17, 18, 19), (20, 23, 22, 21), (16, 20, 21, 17), (17, 21, 22, 18), (18, 22, 23, 19), (20, 16, 19, 23), (24, 25, 26, 27), (28, 31, 30, 29), (24, 28, 29, 25), (25, 29, 30, 26), (26, 30, 31, 27), (28, 24, 27, 31), (32, 33, 34, 35), (36, 39, 38, 37), (32, 36, 37, 33), (33, 37, 38, 34), (34, 38, 39, 35), (36, 32, 35, 39), (40, 41, 42, 43), (44, 47, 46, 45), (40, 44, 45, 41), (41, 45, 46, 42), (42, 46, 47, 43), (44, 40, 43, 47), (48, 49, 50, 51), (52, 55, 54, 53), (48, 52, 53, 49), (49, 53, 54, 50), (50, 54, 55, 51), (52, 48, 51, 55)])
me_cube_007.polygons.foreach_set('material_index', [0, 0, 0, 0, 0, 0, 0, 0, 0, 0, 0, 0, 0, 0, 0, 0, 0, 0, 0, 0, 0, 0, 0, 0, 0, 0, 0, 0, 0, 0, 0, 0, 0, 0, 0, 0, 1, 1, 1, 1, 1, 1])
me_cube_007.materials.append(mat_brown)
me_cube_007.materials.append(mat_blue)
me_cube_007.use_remesh_preserve_volume = False
me_cube_007.use_remesh_preserve_attributes = False
me_cube_007.use_mirror_vertex_groups = False
me_cube_007.update()
me_cube_011 = bpy.data.meshes.new('Cube.011')
me_cube_011.from_pydata([(1.0, 1.0, -1.0), (1.0, -1.0, -1.0), (-1.0, -1.0, -1.0), (-1.0, 1.0, -1.0), (1.0, 1.0, 1.0), (1.0, -1.0, 1.0), (-1.0, -1.0, 1.0), (-1.0, 1.0, 1.0), (1.0, 1.409, -25.05), (1.0, 0.8573, 0.4248), (-1.0, 0.8573, 0.4248), (-1.0, 1.409, -25.05), (1.0, 1.554, -24.5), (1.0, 1.002, 0.9761), (-1.0, 1.002, 0.9761), (-1.0, 1.554, -24.5)], [], [(0, 1, 2, 3), (4, 7, 6, 5), (0, 4, 5, 1), (1, 5, 6, 2), (2, 6, 7, 3), (4, 0, 3, 7), (8, 9, 10, 11), (12, 15, 14, 13), (8, 12, 13, 9), (9, 13, 14, 10), (10, 14, 15, 11), (12, 8, 11, 15)])
me_cube_011.materials.append(mat_reddish)
me_cube_011.use_remesh_preserve_volume = False
me_cube_011.use_remesh_preserve_attributes = False
me_cube_011.use_mirror_vertex_groups = False
me_cube_011.update()
me_cube_010 = bpy.data.meshes.new('Cube.010')
me_cube_010.from_pydata([(1.0, 1.0, -1.0), (1.0, -1.0, -1.0), (-1.0, -1.0, -1.0), (-1.0, 1.0, -1.0), (1.0, 1.0, 1.0), (1.0, -1.0, 1.0), (-1.0, -1.0, 1.0), (-1.0, 1.0, 1.0)], [], [(0, 1, 2, 3), (4, 7, 6, 5), (0, 4, 5, 1), (1, 5, 6, 2), (2, 6, 7, 3), (4, 0, 3, 7)])
me_cube_010.materials.append(mat_bricks)
me_cube_010.use_remesh_preserve_volume = False
me_cube_010.use_remesh_preserve_attributes = False
me_cube_010.use_mirror_vertex_groups = False
me_cube_010.update()
me_cube_005 = bpy.data.meshes.new('Cube.005')
me_cube_005.from_pydata([(1.0, 1.0, -1.0), (1.0, -1.0, -1.0), (-1.0, -1.0, -1.0), (-1.0, 1.0, -1.0), (1.0, 1.0, 1.0), (1.0, -1.0, 1.0), (-1.0, -1.0, 1.0), (-1.0, 1.0, 1.0), (1.0, 1.0, 1.0), (1.0, 0.0, 1.0), (-1.0, 8.941e-08, 1.0), (-1.0, 1.0, 1.0), (1.0, 1.0, 1.0), (1.0, -2.98e-07, 1.75), (-1.0, 1.788e-07, 1.75), (-1.0, 1.0, 1.0), (1.0, -2.98e-08, 1.0), (1.0, -1.0, 1.0), (-1.0, -1.0, 1.0), (-1.0, 1.788e-07, 1.0), (1.0, -2.682e-07, 1.75), (1.0, -1.0, 1.0), (-1.0, -1.0, 1.0), (-1.0, 0.0, 1.75)], [], [(0, 1, 2, 3), (4, 7, 6, 5), (0, 4, 5, 1), (1, 5, 6, 2), (2, 6, 7, 3), (4, 0, 3, 7), (8, 9, 10, 11), (12, 15, 14, 13), (8, 12, 13, 9), (9, 13, 14, 10), (10, 14, 15, 11), (12, 8, 11, 15), (16, 17, 18, 19), (20, 23, 22, 21), (16, 20, 21, 17), (17, 21, 22, 18), (18, 22, 23, 19), (20, 16, 19, 23)])
me_cube_005.polygons.foreach_set('material_index', [0, 0, 0, 0, 0, 0, 1, 1, 1, 1, 1, 1, 1, 1, 1, 1, 1, 1])
me_cube_005.materials.append(mat_greywall)
me_cube_005.materials.append(mat_topgrey)
me_cube_005.use_remesh_preserve_volume = False
me_cube_005.use_remesh_preserve_attributes = False
me_cube_005.use_mirror_vertex_groups = False
me_cube_005.update()
me_cube_003 = bpy.data.meshes.new('Cube.003')
me_cube_003.from_pydata([(1.0, 1.0, -1.0), (1.0, -1.0, -1.0), (-1.0, -1.0, -1.0), (-1.0, 1.0, -1.0), (1.0, 1.0, 1.0), (1.0, -1.0, 1.0), (-1.0, -1.0, 1.0), (-1.0, 1.0, 1.0)], [], [(0, 1, 2, 3), (4, 7, 6, 5), (0, 4, 5, 1), (1, 5, 6, 2), (2, 6, 7, 3), (4, 0, 3, 7)])
me_cube_003.materials.append(mat_yellow)
me_cube_003.use_remesh_preserve_volume = False
me_cube_003.use_remesh_preserve_attributes = False
me_cube_003.use_mirror_vertex_groups = False
me_cube_003.update()
me_cube = bpy.data.meshes.new('Cube')
me_cube.from_pydata([(1.0, 1.0, -1.0), (1.0, -1.0, -1.0), (-1.0, -1.0, -1.0), (-1.0, 1.0, -1.0), (1.0, 1.0, 1.0), (1.0, -1.0, 1.0), (-1.0, -1.0, 1.0), (-1.0, 1.0, 1.0)], [], [(0, 1, 2, 3), (4, 7, 6, 5), (0, 4, 5, 1), (1, 5, 6, 2), (2, 6, 7, 3), (4, 0, 3, 7)])
me_cube.materials.append(mat_topgrey)
me_cube.use_remesh_preserve_volume = False
me_cube.use_remesh_preserve_attributes = False
me_cube.use_mirror_vertex_groups = False
me_cube.update()

# ---- objects
ob_cube_023 = bpy.data.objects.new('Cube.023', me_cube_026)
ob_cube_022 = bpy.data.objects.new('Cube.022', me_cube_025)
ob_cube_021 = bpy.data.objects.new('Cube.021', me_cube_024)
ob_cube_020 = bpy.data.objects.new('Cube.020', me_cube_023)
ob_cube_019 = bpy.data.objects.new('Cube.019', me_cube_022)
ob_cube_017 = bpy.data.objects.new('Cube.017', me_cube_021)
ob_cube_015 = bpy.data.objects.new('Cube.015', me_cube_020)
ob_cube_014 = bpy.data.objects.new('Cube.014', me_cube_018)
ob_cube_012 = bpy.data.objects.new('Cube.012', me_cube_017)
ob_cube_011 = bpy.data.objects.new('Cube.011', me_cube_015)
ob_cube_010 = bpy.data.objects.new('Cube.010', me_cube_014)
ob_cube_009 = bpy.data.objects.new('Cube.009', me_cube_009)
ob_cube_008 = bpy.data.objects.new('Cube.008', me_cube_008)
ob_cube_004 = bpy.data.objects.new('Cube.004', me_cube_004)
ob_cube_001 = bpy.data.objects.new('Cube.001', me_cube_001)
ob_cube_018 = bpy.data.objects.new('Cube.018', me_cube_016)
ob_cube_016 = bpy.data.objects.new('Cube.016', me_cube_013)
ob_cube_013 = bpy.data.objects.new('Cube.013', me_cube_007)
ob_cube_007 = bpy.data.objects.new('Cube.007', me_cube_011)
ob_cube_006 = bpy.data.objects.new('Cube.006', me_cube_010)
ob_cube_005 = bpy.data.objects.new('Cube.005', me_cube_005)
ob_cube_003 = bpy.data.objects.new('Cube.003', me_cube_003)
ob_cube = bpy.data.objects.new('Cube', me_cube)
ob_lamp = bpy.data.objects.new('Lamp', light_lamp)
ob_camera = bpy.data.objects.new('Camera', cam_camera)

# ---- transforms, parenting, visibility, modifiers, constraints
ob_cube_023.location = (0.0, 4.05, -3.9)
ob_cube_023.scale = (6.0, 0.1, 0.1)
ob_cube_023.lock_rotations_4d = False
ob_cube_023.empty_display_type = 'ARROWS'
ob_cube_023.color = (0.0578, 0.01028, 0.003921, 1.0)
ob_cube_023.lineart.crease_threshold = 0.0
ob_cube_022.location = (0.0, 4.05, 0.0)
ob_cube_022.scale = (6.0, 0.1, 0.1)
ob_cube_022.lock_rotations_4d = False
ob_cube_022.empty_display_type = 'ARROWS'
ob_cube_022.color = (0.0578, 0.01028, 0.003921, 1.0)
ob_cube_022.lineart.crease_threshold = 0.0
ob_cube_021.location = (0.0, 4.05, 3.8)
ob_cube_021.scale = (6.0, 0.1, 0.1)
ob_cube_021.lock_rotations_4d = False
ob_cube_021.empty_display_type = 'ARROWS'
ob_cube_021.color = (0.0578, 0.01028, 0.003921, 1.0)
ob_cube_021.lineart.crease_threshold = 0.0
ob_cube_020.location = (-4.0, 4.05, -2.0)
ob_cube_020.scale = (0.6, 0.1, 0.1)
ob_cube_020.lock_rotations_4d = False
ob_cube_020.empty_display_type = 'ARROWS'
ob_cube_020.color = (0.0578, 0.01028, 0.003921, 1.0)
ob_cube_020.lineart.crease_threshold = 0.0
ob_cube_019.location = (0.0, 4.05, -2.0)
ob_cube_019.scale = (0.6, 0.1, 0.1)
ob_cube_019.lock_rotations_4d = False
ob_cube_019.empty_display_type = 'ARROWS'
ob_cube_019.color = (0.0578, 0.01028, 0.003921, 1.0)
ob_cube_019.lineart.crease_threshold = 0.0
ob_cube_017.location = (4.0, 4.05, -2.0)
ob_cube_017.scale = (0.6, 0.1, 0.1)
ob_cube_017.lock_rotations_4d = False
ob_cube_017.empty_display_type = 'ARROWS'
ob_cube_017.color = (0.0578, 0.01028, 0.003921, 1.0)
ob_cube_017.lineart.crease_threshold = 0.0
ob_cube_015.location = (-4.0, 4.05, 2.0)
ob_cube_015.scale = (0.6, 0.1, 0.1)
ob_cube_015.lock_rotations_4d = False
ob_cube_015.empty_display_type = 'ARROWS'
ob_cube_015.color = (0.0578, 0.01028, 0.003921, 1.0)
ob_cube_015.lineart.crease_threshold = 0.0
ob_cube_014.location = (0.0, 4.05, 2.0)
ob_cube_014.scale = (0.6, 0.1, 0.1)
ob_cube_014.lock_rotations_4d = False
ob_cube_014.empty_display_type = 'ARROWS'
ob_cube_014.color = (0.0578, 0.01028, 0.003921, 1.0)
ob_cube_014.lineart.crease_threshold = 0.0
ob_cube_012.location = (6.873, 5.885, -9.134)
ob_cube_012.scale = (0.1, 0.1, 4.0)
ob_cube_012.lock_rotations_4d = False
ob_cube_012.empty_display_type = 'ARROWS'
ob_cube_012.color = (0.0578, 0.01028, 0.003921, 1.0)
ob_cube_012.lineart.crease_threshold = 0.0
ob_cube_011.location = (0.0, -4.05, -3.9)
ob_cube_011.scale = (6.0, 0.1, 0.1)
ob_cube_011.lock_rotations_4d = False
ob_cube_011.empty_display_type = 'ARROWS'
ob_cube_011.color = (0.0578, 0.01028, 0.003921, 1.0)
ob_cube_011.lineart.crease_threshold = 0.0
ob_cube_010.location = (0.0, -4.05, 0.0)
ob_cube_010.scale = (6.0, 0.1, 0.1)
ob_cube_010.lock_rotations_4d = False
ob_cube_010.empty_display_type = 'ARROWS'
ob_cube_010.color = (0.0578, 0.01028, 0.003921, 1.0)
ob_cube_010.lineart.crease_threshold = 0.0
ob_cube_009.location = (-4.0, -4.05, 2.0)
ob_cube_009.scale = (0.6, 0.1, 0.1)
ob_cube_009.lock_rotations_4d = False
ob_cube_009.empty_display_type = 'ARROWS'
ob_cube_009.color = (0.0578, 0.01028, 0.003921, 1.0)
ob_cube_009.lineart.crease_threshold = 0.0
ob_cube_008.location = (4.0, 4.05, 2.0)
ob_cube_008.scale = (0.6, 0.1, 0.1)
ob_cube_008.lock_rotations_4d = False
ob_cube_008.empty_display_type = 'ARROWS'
ob_cube_008.color = (0.0578, 0.01028, 0.003921, 1.0)
ob_cube_008.lineart.crease_threshold = 0.0
ob_cube_004.location = (-4.0, -4.05, -2.0)
ob_cube_004.scale = (0.6, 0.1, 0.1)
ob_cube_004.lock_rotations_4d = False
ob_cube_004.empty_display_type = 'ARROWS'
ob_cube_004.color = (0.0578, 0.01028, 0.003921, 1.0)
ob_cube_004.lineart.crease_threshold = 0.0
ob_cube_001.location = (0.0, -4.05, -2.0)
ob_cube_001.scale = (0.6, 0.1, 0.1)
ob_cube_001.lock_rotations_4d = False
ob_cube_001.empty_display_type = 'ARROWS'
ob_cube_001.color = (0.0578, 0.01028, 0.003921, 1.0)
ob_cube_001.lineart.crease_threshold = 0.0
ob_cube_018.location = (0.0, -4.05, 3.8)
ob_cube_018.scale = (6.0, 0.1, 0.1)
ob_cube_018.lock_rotations_4d = False
ob_cube_018.empty_display_type = 'ARROWS'
ob_cube_018.color = (0.0578, 0.01028, 0.003921, 1.0)
ob_cube_018.lineart.crease_threshold = 0.0
ob_cube_016.location = (11.54, 18.99, -7.072)
ob_cube_016.scale = (0.2, 0.2, 1.0)
ob_cube_016.lock_rotations_4d = False
ob_cube_016.empty_display_type = 'ARROWS'
ob_cube_016.color = (0.0578, 0.01028, 0.003921, 1.0)
ob_cube_016.lineart.crease_threshold = 0.0
ob_cube_013.location = (0.0, -4.05, 2.0)
ob_cube_013.scale = (0.6, 0.1, 0.1)
ob_cube_013.lock_rotations_4d = False
ob_cube_013.empty_display_type = 'ARROWS'
ob_cube_013.color = (0.0578, 0.01028, 0.003921, 1.0)
ob_cube_013.lineart.crease_threshold = 0.0
ob_cube_007.location = (0.0, -2.0, 5.5)
ob_cube_007.rotation_euler = (0.6458, 0.0, 0.0)
ob_cube_007.scale = (6.0, 2.65, 0.2)
ob_cube_007.lock_rotations_4d = False
ob_cube_007.empty_display_type = 'ARROWS'
ob_cube_007.color = (1.0, 0.02181, 0.01883, 1.0)
ob_cube_007.lineart.crease_threshold = 0.0
ob_cube_006.location = (4.0, -3.0, 5.5)
ob_cube_006.scale = (0.4, 0.4, 1.0)
ob_cube_006.lock_rotations_4d = False
ob_cube_006.empty_display_type = 'ARROWS'
ob_cube_006.lineart.crease_threshold = 0.0
ob_cube_005.location = (0.0, 0.0, 0.0)
ob_cube_005.scale = (6.0, 4.0, 4.0)
ob_cube_005.lock_rotations_4d = False
ob_cube_005.empty_display_type = 'ARROWS'
ob_cube_005.color = (0.08276, 0.0985, 0.09591, 1.0)
ob_cube_005.lineart.crease_threshold = 0.0
ob_cube_003.location = (6.9, -1.0, -2.5)
ob_cube_003.scale = (0.1, 0.8, 1.0)
ob_cube_003.lock_rotations_4d = False
ob_cube_003.empty_display_type = 'ARROWS'
ob_cube_003.color = (1.0, 0.4326, 0.04199, 1.0)
ob_cube_003.lineart.crease_threshold = 0.0
ob_cube.location = (8.604, 16.98, -2.033)
ob_cube.lock_rotations_4d = False
ob_cube.empty_display_type = 'ARROWS'
ob_cube.lineart.crease_threshold = 0.0
ob_lamp.location = (4.076, 1.005, 5.904)
ob_lamp.rotation_euler = (0.6503, 0.05522, 1.866)
ob_lamp.lock_rotations_4d = False
ob_lamp.empty_display_type = 'ARROWS'
ob_lamp.color = (0.0, 0.0, 0.0, 0.0)
ob_lamp.lineart.crease_threshold = 0.0
ob_camera.location = (7.481, -6.508, 5.344)
ob_camera.rotation_euler = (1.109, 0.0, 0.8149)
ob_camera.lock_rotations_4d = False
ob_camera.empty_display_type = 'ARROWS'
ob_camera.color = (0.0, 0.0, 0.0, 0.0)
ob_camera.display_type = 'WIRE'
ob_camera.lineart.crease_threshold = 0.0

# ---- collection membership
col_collection_1.objects.link(ob_cube_023)
col_collection_1.objects.link(ob_cube_022)
col_collection_1.objects.link(ob_cube_021)
col_collection_1.objects.link(ob_cube_020)
col_collection_1.objects.link(ob_cube_019)
col_collection_1.objects.link(ob_cube_017)
col_collection_1.objects.link(ob_cube_015)
col_collection_1.objects.link(ob_cube_014)
col_collection_1.objects.link(ob_cube_012)
col_collection_1.objects.link(ob_cube_011)
col_collection_1.objects.link(ob_cube_010)
col_collection_1.objects.link(ob_cube_009)
col_collection_1.objects.link(ob_cube_008)
col_collection_1.objects.link(ob_cube_004)
col_collection_1.objects.link(ob_cube_001)
col_collection_1.objects.link(ob_cube_018)
col_collection_1.objects.link(ob_cube_016)
col_collection_1.objects.link(ob_cube_013)
col_collection_1.objects.link(ob_cube_007)
col_collection_1.objects.link(ob_cube_006)
col_collection_1.objects.link(ob_cube_005)
col_collection_1.objects.link(ob_cube_003)
col_collection_1.objects.link(ob_cube)
col_collection_1.objects.link(ob_lamp)
col_collection_1.objects.link(ob_camera)

# ---- scene / render settings (as saved in the file)
scene.camera = ob_camera
scene.frame_start = 1; scene.frame_end = 250; scene.frame_set(1)
scene.render.engine = 'BLENDER_EEVEE_NEXT'
scene.render.resolution_percentage = 50
scene.render.dither_intensity = 0.0
scene.cycles.use_denoising = False
scene.cycles.samples = 128
scene.cycles.sampling_pattern = 'TABULATED_SOBOL'
scene.cycles.use_adaptive_sampling = False
scene.cycles.use_light_tree = False
scene.cycles.blur_glossy = 0.0
scene.cycles.sample_clamp_indirect = 0.0
scene.view_settings.view_transform = 'Standard'
bpy.context.view_layer.update()
